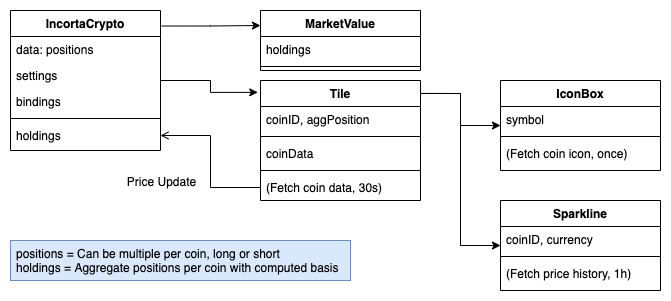

The diagram above was exported from draw.io. Its source (the exported page's mxGraphModel, read from the mxfile embedded in the PNG):
<mxGraphModel dx="815" dy="549" grid="1" gridSize="10" guides="1" tooltips="1" connect="1" arrows="1" fold="1" page="1" pageScale="1" pageWidth="827" pageHeight="1169" background="#FFFFFF" math="0" shadow="0">
  <root>
    <mxCell id="WIyWlLk6GJQsqaUBKTNV-0" />
    <mxCell id="WIyWlLk6GJQsqaUBKTNV-1" parent="WIyWlLk6GJQsqaUBKTNV-0" />
    <mxCell id="cyPzNeyv9K2Jvq2z6pU5-36" style="edgeStyle=orthogonalEdgeStyle;rounded=0;orthogonalLoop=1;jettySize=auto;html=1;entryX=0;entryY=0.25;entryDx=0;entryDy=0;exitX=1.008;exitY=0.111;exitDx=0;exitDy=0;exitPerimeter=0;" edge="1" parent="WIyWlLk6GJQsqaUBKTNV-1" source="zkfFHV4jXpPFQw0GAbJ--0" target="cyPzNeyv9K2Jvq2z6pU5-27">
      <mxGeometry relative="1" as="geometry" />
    </mxCell>
    <mxCell id="zkfFHV4jXpPFQw0GAbJ--0" value="IncortaCrypto" style="swimlane;fontStyle=1;align=center;verticalAlign=top;childLayout=stackLayout;horizontal=1;startSize=26;horizontalStack=0;resizeParent=1;resizeLast=0;collapsible=1;marginBottom=0;rounded=0;shadow=0;strokeWidth=1;fillColor=#FFFFFF;swimlaneFillColor=default;" parent="WIyWlLk6GJQsqaUBKTNV-1" vertex="1">
      <mxGeometry x="190" y="50" width="150" height="140" as="geometry">
        <mxRectangle x="230" y="140" width="160" height="26" as="alternateBounds" />
      </mxGeometry>
    </mxCell>
    <mxCell id="cyPzNeyv9K2Jvq2z6pU5-18" value="data: positions" style="text;align=left;verticalAlign=top;spacingLeft=4;spacingRight=4;overflow=hidden;rotatable=0;points=[[0,0.5],[1,0.5]];portConstraint=eastwest;rounded=0;shadow=0;html=0;fillColor=none;" vertex="1" parent="zkfFHV4jXpPFQw0GAbJ--0">
      <mxGeometry y="26" width="150" height="26" as="geometry" />
    </mxCell>
    <mxCell id="cyPzNeyv9K2Jvq2z6pU5-19" value="settings" style="text;align=left;verticalAlign=top;spacingLeft=4;spacingRight=4;overflow=hidden;rotatable=0;points=[[0,0.5],[1,0.5]];portConstraint=eastwest;rounded=0;shadow=0;html=0;fillColor=none;" vertex="1" parent="zkfFHV4jXpPFQw0GAbJ--0">
      <mxGeometry y="52" width="150" height="26" as="geometry" />
    </mxCell>
    <mxCell id="cyPzNeyv9K2Jvq2z6pU5-17" value="bindings" style="text;align=left;verticalAlign=top;spacingLeft=4;spacingRight=4;overflow=hidden;rotatable=0;points=[[0,0.5],[1,0.5]];portConstraint=eastwest;rounded=0;shadow=0;html=0;fillColor=none;" vertex="1" parent="zkfFHV4jXpPFQw0GAbJ--0">
      <mxGeometry y="78" width="150" height="26" as="geometry" />
    </mxCell>
    <mxCell id="cyPzNeyv9K2Jvq2z6pU5-48" value="" style="line;html=1;strokeWidth=1;align=left;verticalAlign=middle;spacingTop=-1;spacingLeft=3;spacingRight=3;rotatable=0;labelPosition=right;points=[];portConstraint=eastwest;fillColor=default;" vertex="1" parent="zkfFHV4jXpPFQw0GAbJ--0">
      <mxGeometry y="104" width="150" height="8" as="geometry" />
    </mxCell>
    <mxCell id="cyPzNeyv9K2Jvq2z6pU5-51" value="holdings" style="text;align=left;verticalAlign=top;spacingLeft=4;spacingRight=4;overflow=hidden;rotatable=0;points=[[0,0.5],[1,0.5]];portConstraint=eastwest;rounded=0;shadow=0;html=0;fillColor=none;" vertex="1" parent="zkfFHV4jXpPFQw0GAbJ--0">
      <mxGeometry y="112" width="150" height="26" as="geometry" />
    </mxCell>
    <mxCell id="cyPzNeyv9K2Jvq2z6pU5-14" value="" style="edgeStyle=orthogonalEdgeStyle;rounded=0;orthogonalLoop=1;jettySize=auto;html=1;exitX=1.002;exitY=0.108;exitDx=0;exitDy=0;exitPerimeter=0;" edge="1" parent="WIyWlLk6GJQsqaUBKTNV-1" source="zkfFHV4jXpPFQw0GAbJ--17" target="cyPzNeyv9K2Jvq2z6pU5-6">
      <mxGeometry relative="1" as="geometry">
        <mxPoint x="679" y="90" as="targetPoint" />
      </mxGeometry>
    </mxCell>
    <mxCell id="cyPzNeyv9K2Jvq2z6pU5-35" style="edgeStyle=orthogonalEdgeStyle;rounded=0;orthogonalLoop=1;jettySize=auto;html=1;exitX=1.008;exitY=0.108;exitDx=0;exitDy=0;exitPerimeter=0;" edge="1" parent="WIyWlLk6GJQsqaUBKTNV-1" source="zkfFHV4jXpPFQw0GAbJ--17" target="cyPzNeyv9K2Jvq2z6pU5-20">
      <mxGeometry relative="1" as="geometry" />
    </mxCell>
    <mxCell id="zkfFHV4jXpPFQw0GAbJ--17" value="Tile" style="swimlane;fontStyle=1;align=center;verticalAlign=top;childLayout=stackLayout;horizontal=1;startSize=26;horizontalStack=0;resizeParent=1;resizeLast=0;collapsible=1;marginBottom=0;rounded=0;shadow=0;strokeWidth=1;fillColor=default;swimlaneFillColor=default;" parent="WIyWlLk6GJQsqaUBKTNV-1" vertex="1">
      <mxGeometry x="440" y="120" width="160" height="120" as="geometry">
        <mxRectangle x="508" y="120" width="160" height="26" as="alternateBounds" />
      </mxGeometry>
    </mxCell>
    <mxCell id="cyPzNeyv9K2Jvq2z6pU5-50" value="coinID, aggPosition" style="text;align=left;verticalAlign=top;spacingLeft=4;spacingRight=4;overflow=hidden;rotatable=0;points=[[0,0.5],[1,0.5]];portConstraint=eastwest;fillColor=none;" vertex="1" parent="zkfFHV4jXpPFQw0GAbJ--17">
      <mxGeometry y="26" width="160" height="26" as="geometry" />
    </mxCell>
    <mxCell id="cyPzNeyv9K2Jvq2z6pU5-49" value="" style="line;html=1;strokeWidth=1;align=left;verticalAlign=middle;spacingTop=-1;spacingLeft=3;spacingRight=3;rotatable=0;labelPosition=right;points=[];portConstraint=eastwest;fillColor=default;" vertex="1" parent="zkfFHV4jXpPFQw0GAbJ--17">
      <mxGeometry y="52" width="160" height="8" as="geometry" />
    </mxCell>
    <mxCell id="zkfFHV4jXpPFQw0GAbJ--18" value="coinData" style="text;align=left;verticalAlign=top;spacingLeft=4;spacingRight=4;overflow=hidden;rotatable=0;points=[[0,0.5],[1,0.5]];portConstraint=eastwest;fillColor=none;" parent="zkfFHV4jXpPFQw0GAbJ--17" vertex="1">
      <mxGeometry y="60" width="160" height="26" as="geometry" />
    </mxCell>
    <mxCell id="zkfFHV4jXpPFQw0GAbJ--23" value="" style="line;html=1;strokeWidth=1;align=left;verticalAlign=middle;spacingTop=-1;spacingLeft=3;spacingRight=3;rotatable=0;labelPosition=right;points=[];portConstraint=eastwest;fillColor=default;" parent="zkfFHV4jXpPFQw0GAbJ--17" vertex="1">
      <mxGeometry y="86" width="160" height="8" as="geometry" />
    </mxCell>
    <mxCell id="zkfFHV4jXpPFQw0GAbJ--24" value="(Fetch coin data, 30s)" style="text;align=left;verticalAlign=top;spacingLeft=4;spacingRight=4;overflow=hidden;rotatable=0;points=[[0,0.5],[1,0.5]];portConstraint=eastwest;fillColor=none;" parent="zkfFHV4jXpPFQw0GAbJ--17" vertex="1">
      <mxGeometry y="94" width="160" height="26" as="geometry" />
    </mxCell>
    <mxCell id="cyPzNeyv9K2Jvq2z6pU5-6" value="IconBox" style="swimlane;fontStyle=1;align=center;verticalAlign=top;childLayout=stackLayout;horizontal=1;startSize=26;horizontalStack=0;resizeParent=1;resizeLast=0;collapsible=1;marginBottom=0;rounded=0;shadow=0;strokeWidth=1;fillColor=default;swimlaneFillColor=default;" vertex="1" parent="WIyWlLk6GJQsqaUBKTNV-1">
      <mxGeometry x="680" y="120" width="160" height="90" as="geometry">
        <mxRectangle x="508" y="120" width="160" height="26" as="alternateBounds" />
      </mxGeometry>
    </mxCell>
    <mxCell id="cyPzNeyv9K2Jvq2z6pU5-7" value="symbol" style="text;align=left;verticalAlign=top;spacingLeft=4;spacingRight=4;overflow=hidden;rotatable=0;points=[[0,0.5],[1,0.5]];portConstraint=eastwest;fillColor=none;" vertex="1" parent="cyPzNeyv9K2Jvq2z6pU5-6">
      <mxGeometry y="26" width="160" height="26" as="geometry" />
    </mxCell>
    <mxCell id="cyPzNeyv9K2Jvq2z6pU5-9" value="" style="line;html=1;strokeWidth=1;align=left;verticalAlign=middle;spacingTop=-1;spacingLeft=3;spacingRight=3;rotatable=0;labelPosition=right;points=[];portConstraint=eastwest;" vertex="1" parent="cyPzNeyv9K2Jvq2z6pU5-6">
      <mxGeometry y="52" width="160" height="8" as="geometry" />
    </mxCell>
    <mxCell id="cyPzNeyv9K2Jvq2z6pU5-10" value="(Fetch coin icon, once)" style="text;align=left;verticalAlign=top;spacingLeft=4;spacingRight=4;overflow=hidden;rotatable=0;points=[[0,0.5],[1,0.5]];portConstraint=eastwest;fillColor=none;" vertex="1" parent="cyPzNeyv9K2Jvq2z6pU5-6">
      <mxGeometry y="60" width="160" height="26" as="geometry" />
    </mxCell>
    <mxCell id="cyPzNeyv9K2Jvq2z6pU5-20" value="Sparkline" style="swimlane;fontStyle=1;align=center;verticalAlign=top;childLayout=stackLayout;horizontal=1;startSize=26;horizontalStack=0;resizeParent=1;resizeLast=0;collapsible=1;marginBottom=0;rounded=0;shadow=0;strokeWidth=1;fillColor=#FFFFFF;swimlaneFillColor=default;" vertex="1" parent="WIyWlLk6GJQsqaUBKTNV-1">
      <mxGeometry x="680" y="240" width="160" height="90" as="geometry">
        <mxRectangle x="230" y="140" width="160" height="26" as="alternateBounds" />
      </mxGeometry>
    </mxCell>
    <mxCell id="cyPzNeyv9K2Jvq2z6pU5-21" value="coinID, currency" style="text;align=left;verticalAlign=top;spacingLeft=4;spacingRight=4;overflow=hidden;rotatable=0;points=[[0,0.5],[1,0.5]];portConstraint=eastwest;rounded=0;shadow=0;html=0;fillColor=none;" vertex="1" parent="cyPzNeyv9K2Jvq2z6pU5-20">
      <mxGeometry y="26" width="160" height="26" as="geometry" />
    </mxCell>
    <mxCell id="cyPzNeyv9K2Jvq2z6pU5-25" value="" style="line;html=1;strokeWidth=1;align=left;verticalAlign=middle;spacingTop=-1;spacingLeft=3;spacingRight=3;rotatable=0;labelPosition=right;points=[];portConstraint=eastwest;fillColor=default;" vertex="1" parent="cyPzNeyv9K2Jvq2z6pU5-20">
      <mxGeometry y="52" width="160" height="8" as="geometry" />
    </mxCell>
    <mxCell id="cyPzNeyv9K2Jvq2z6pU5-34" value="(Fetch price history, 1h)" style="text;align=left;verticalAlign=top;spacingLeft=4;spacingRight=4;overflow=hidden;rotatable=0;points=[[0,0.5],[1,0.5]];portConstraint=eastwest;rounded=0;shadow=0;html=0;fillColor=none;" vertex="1" parent="cyPzNeyv9K2Jvq2z6pU5-20">
      <mxGeometry y="60" width="160" height="26" as="geometry" />
    </mxCell>
    <mxCell id="cyPzNeyv9K2Jvq2z6pU5-27" value="MarketValue" style="swimlane;fontStyle=1;align=center;verticalAlign=top;childLayout=stackLayout;horizontal=1;startSize=26;horizontalStack=0;resizeParent=1;resizeLast=0;collapsible=1;marginBottom=0;rounded=0;shadow=0;strokeWidth=1;fillColor=#FFFFFF;swimlaneFillColor=default;" vertex="1" parent="WIyWlLk6GJQsqaUBKTNV-1">
      <mxGeometry x="440" y="50" width="160" height="60" as="geometry">
        <mxRectangle x="230" y="140" width="160" height="26" as="alternateBounds" />
      </mxGeometry>
    </mxCell>
    <mxCell id="cyPzNeyv9K2Jvq2z6pU5-28" value="holdings" style="text;align=left;verticalAlign=top;spacingLeft=4;spacingRight=4;overflow=hidden;rotatable=0;points=[[0,0.5],[1,0.5]];portConstraint=eastwest;rounded=0;shadow=0;html=0;fillColor=none;" vertex="1" parent="cyPzNeyv9K2Jvq2z6pU5-27">
      <mxGeometry y="26" width="160" height="26" as="geometry" />
    </mxCell>
    <mxCell id="cyPzNeyv9K2Jvq2z6pU5-30" value="" style="line;html=1;strokeWidth=1;align=left;verticalAlign=middle;spacingTop=-1;spacingLeft=3;spacingRight=3;rotatable=0;labelPosition=right;points=[];portConstraint=eastwest;fillColor=default;" vertex="1" parent="cyPzNeyv9K2Jvq2z6pU5-27">
      <mxGeometry y="52" width="160" height="8" as="geometry" />
    </mxCell>
    <mxCell id="cyPzNeyv9K2Jvq2z6pU5-31" value="" style="endArrow=open;shadow=0;strokeWidth=1;rounded=0;endFill=1;edgeStyle=orthogonalEdgeStyle;elbow=vertical;entryX=1;entryY=0.5;entryDx=0;entryDy=0;" edge="1" parent="WIyWlLk6GJQsqaUBKTNV-1" source="zkfFHV4jXpPFQw0GAbJ--24" target="cyPzNeyv9K2Jvq2z6pU5-51">
      <mxGeometry x="0.5" y="41" relative="1" as="geometry">
        <mxPoint x="440" y="219" as="sourcePoint" />
        <mxPoint x="380" y="300" as="targetPoint" />
        <mxPoint x="-40" y="32" as="offset" />
      </mxGeometry>
    </mxCell>
    <mxCell id="cyPzNeyv9K2Jvq2z6pU5-32" value="Price Update" style="text;html=1;resizable=0;points=[];;align=center;verticalAlign=middle;labelBackgroundColor=none;rounded=0;shadow=0;strokeWidth=1;fontSize=12;" vertex="1" connectable="0" parent="cyPzNeyv9K2Jvq2z6pU5-31">
      <mxGeometry x="0.5" y="49" relative="1" as="geometry">
        <mxPoint x="-38" y="-4" as="offset" />
      </mxGeometry>
    </mxCell>
    <mxCell id="cyPzNeyv9K2Jvq2z6pU5-52" style="edgeStyle=orthogonalEdgeStyle;rounded=0;orthogonalLoop=1;jettySize=auto;html=1;entryX=-0.017;entryY=0.099;entryDx=0;entryDy=0;entryPerimeter=0;" edge="1" parent="WIyWlLk6GJQsqaUBKTNV-1" source="zkfFHV4jXpPFQw0GAbJ--0" target="zkfFHV4jXpPFQw0GAbJ--17">
      <mxGeometry relative="1" as="geometry" />
    </mxCell>
    <mxCell id="cyPzNeyv9K2Jvq2z6pU5-53" value="positions = Can be multiple per coin, long or short&#10;holdings = Aggregate positions per coin with computed basis" style="text;align=left;verticalAlign=top;spacingLeft=4;spacingRight=4;overflow=hidden;rotatable=0;points=[[0,0.5],[1,0.5]];portConstraint=eastwest;rounded=0;shadow=0;html=0;fillColor=#dae8fc;strokeColor=#6c8ebf;" vertex="1" parent="WIyWlLk6GJQsqaUBKTNV-1">
      <mxGeometry x="190" y="280" width="340" height="40" as="geometry" />
    </mxCell>
  </root>
</mxGraphModel>